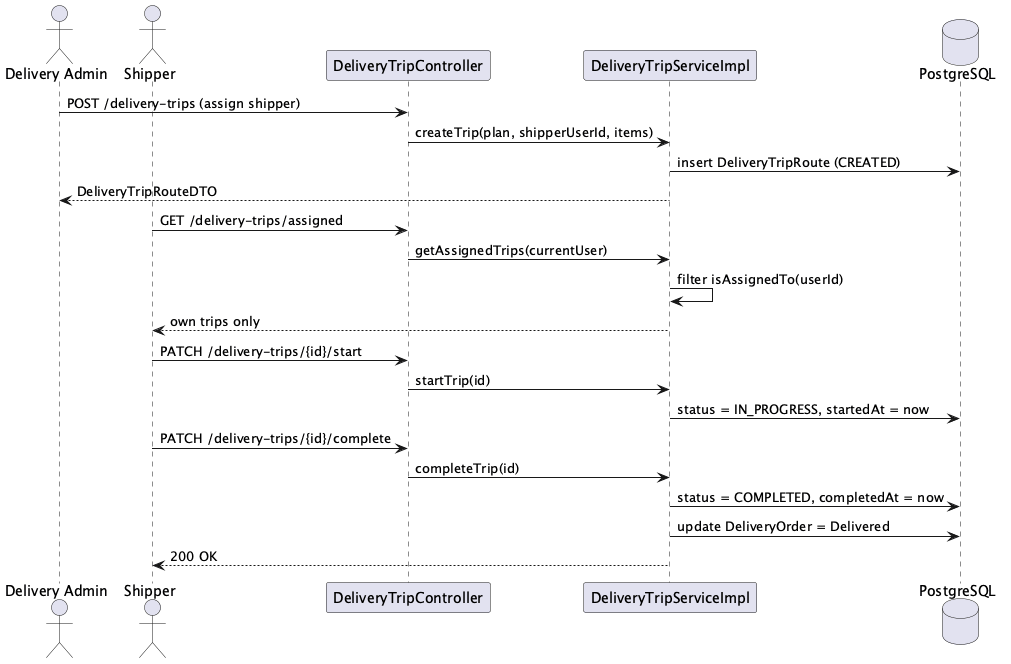

The diagram above was rendered by PlantUML. Its source (embedded in the PNG):
@startuml seq_delivery_trip
' Sequence: Assign and execute delivery trip - template section 4.2.2
actor "Delivery Admin" as DA
actor "Shipper"        as SH
participant "DeliveryTripController" as TC
participant "DeliveryTripServiceImpl" as TS
database "PostgreSQL" as DB

DA -> TC : POST /delivery-trips (assign shipper)
TC -> TS : createTrip(plan, shipperUserId, items)
TS -> DB : insert DeliveryTripRoute (CREATED)
TS --> DA : DeliveryTripRouteDTO

SH -> TC : GET /delivery-trips/assigned
TC -> TS : getAssignedTrips(currentUser)
TS -> TS : filter isAssignedTo(userId)
TS --> SH : own trips only

SH -> TC : PATCH /delivery-trips/{id}/start
TC -> TS : startTrip(id)
TS -> DB : status = IN_PROGRESS, startedAt = now
SH -> TC : PATCH /delivery-trips/{id}/complete
TC -> TS : completeTrip(id)
TS -> DB : status = COMPLETED, completedAt = now
TS -> DB : update DeliveryOrder = Delivered
TS --> SH : 200 OK
@enduml